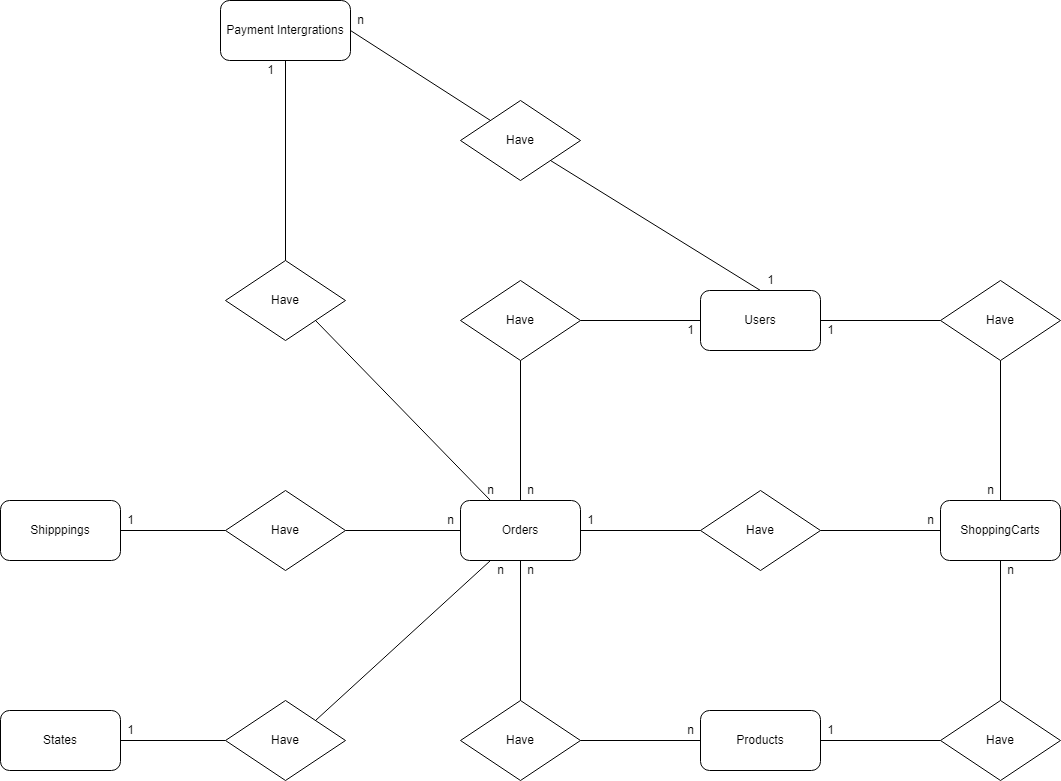

The diagram above was exported from draw.io. Its source (the exported page's mxGraphModel, read from the mxfile embedded in the PNG):
<mxGraphModel dx="3099" dy="2082" grid="1" gridSize="10" guides="1" tooltips="1" connect="1" arrows="1" fold="1" page="1" pageScale="1" pageWidth="850" pageHeight="1100" math="0" shadow="0">
  <root>
    <mxCell id="0" />
    <mxCell id="1" parent="0" />
    <mxCell id="mIrnpEjRLhcjfP4Y-qZl-1" value="Products" style="rounded=1;whiteSpace=wrap;html=1;" vertex="1" parent="1">
      <mxGeometry x="120" y="250" width="120" height="60" as="geometry" />
    </mxCell>
    <mxCell id="mIrnpEjRLhcjfP4Y-qZl-2" value="ShoppingCarts" style="rounded=1;whiteSpace=wrap;html=1;" vertex="1" parent="1">
      <mxGeometry x="360" y="40" width="120" height="60" as="geometry" />
    </mxCell>
    <mxCell id="mIrnpEjRLhcjfP4Y-qZl-3" value="Have" style="rhombus;whiteSpace=wrap;html=1;" vertex="1" parent="1">
      <mxGeometry x="360" y="240" width="120" height="80" as="geometry" />
    </mxCell>
    <mxCell id="mIrnpEjRLhcjfP4Y-qZl-5" value="" style="endArrow=none;html=1;rounded=0;entryX=1;entryY=0.5;entryDx=0;entryDy=0;exitX=0;exitY=0.5;exitDx=0;exitDy=0;" edge="1" parent="1" source="mIrnpEjRLhcjfP4Y-qZl-3" target="mIrnpEjRLhcjfP4Y-qZl-1">
      <mxGeometry width="50" height="50" relative="1" as="geometry">
        <mxPoint x="400" y="300" as="sourcePoint" />
        <mxPoint x="450" y="250" as="targetPoint" />
      </mxGeometry>
    </mxCell>
    <mxCell id="mIrnpEjRLhcjfP4Y-qZl-6" value="" style="endArrow=none;html=1;rounded=0;entryX=0.5;entryY=1;entryDx=0;entryDy=0;" edge="1" parent="1" source="mIrnpEjRLhcjfP4Y-qZl-3" target="mIrnpEjRLhcjfP4Y-qZl-2">
      <mxGeometry width="50" height="50" relative="1" as="geometry">
        <mxPoint x="460" y="290" as="sourcePoint" />
        <mxPoint x="450" y="250" as="targetPoint" />
      </mxGeometry>
    </mxCell>
    <mxCell id="mIrnpEjRLhcjfP4Y-qZl-7" value="1" style="text;html=1;align=center;verticalAlign=middle;resizable=0;points=[];autosize=1;strokeColor=none;fillColor=none;" vertex="1" parent="1">
      <mxGeometry x="240" y="260" width="20" height="20" as="geometry" />
    </mxCell>
    <mxCell id="mIrnpEjRLhcjfP4Y-qZl-8" value="n" style="text;html=1;align=center;verticalAlign=middle;resizable=0;points=[];autosize=1;strokeColor=none;fillColor=none;" vertex="1" parent="1">
      <mxGeometry x="420" y="100" width="20" height="20" as="geometry" />
    </mxCell>
    <mxCell id="mIrnpEjRLhcjfP4Y-qZl-9" value="Payment Intergrations" style="rounded=1;whiteSpace=wrap;html=1;" vertex="1" parent="1">
      <mxGeometry x="-360" y="-460" width="130" height="60" as="geometry" />
    </mxCell>
    <mxCell id="mIrnpEjRLhcjfP4Y-qZl-10" value="Shipppings" style="rounded=1;whiteSpace=wrap;html=1;" vertex="1" parent="1">
      <mxGeometry x="-580" y="40" width="120" height="60" as="geometry" />
    </mxCell>
    <mxCell id="mIrnpEjRLhcjfP4Y-qZl-11" value="States" style="rounded=1;whiteSpace=wrap;html=1;" vertex="1" parent="1">
      <mxGeometry x="-580" y="250" width="120" height="60" as="geometry" />
    </mxCell>
    <mxCell id="mIrnpEjRLhcjfP4Y-qZl-12" value="Users" style="rounded=1;whiteSpace=wrap;html=1;" vertex="1" parent="1">
      <mxGeometry x="120" y="-170" width="120" height="60" as="geometry" />
    </mxCell>
    <mxCell id="mIrnpEjRLhcjfP4Y-qZl-13" value="Orders" style="rounded=1;whiteSpace=wrap;html=1;" vertex="1" parent="1">
      <mxGeometry x="-120" y="40" width="120" height="60" as="geometry" />
    </mxCell>
    <mxCell id="mIrnpEjRLhcjfP4Y-qZl-14" value="Have" style="rhombus;whiteSpace=wrap;html=1;" vertex="1" parent="1">
      <mxGeometry x="-120" y="-360" width="120" height="80" as="geometry" />
    </mxCell>
    <mxCell id="mIrnpEjRLhcjfP4Y-qZl-15" value="Have" style="rhombus;whiteSpace=wrap;html=1;" vertex="1" parent="1">
      <mxGeometry x="-355" y="-200" width="120" height="80" as="geometry" />
    </mxCell>
    <mxCell id="mIrnpEjRLhcjfP4Y-qZl-16" value="Have" style="rhombus;whiteSpace=wrap;html=1;" vertex="1" parent="1">
      <mxGeometry x="-355" y="30" width="120" height="80" as="geometry" />
    </mxCell>
    <mxCell id="mIrnpEjRLhcjfP4Y-qZl-17" value="Have" style="rhombus;whiteSpace=wrap;html=1;" vertex="1" parent="1">
      <mxGeometry x="-120" y="-180" width="120" height="80" as="geometry" />
    </mxCell>
    <mxCell id="mIrnpEjRLhcjfP4Y-qZl-18" value="Have" style="rhombus;whiteSpace=wrap;html=1;" vertex="1" parent="1">
      <mxGeometry x="360" y="-180" width="120" height="80" as="geometry" />
    </mxCell>
    <mxCell id="mIrnpEjRLhcjfP4Y-qZl-19" value="Have" style="rhombus;whiteSpace=wrap;html=1;" vertex="1" parent="1">
      <mxGeometry x="-120" y="240" width="120" height="80" as="geometry" />
    </mxCell>
    <mxCell id="mIrnpEjRLhcjfP4Y-qZl-20" value="Have" style="rhombus;whiteSpace=wrap;html=1;" vertex="1" parent="1">
      <mxGeometry x="120" y="30" width="120" height="80" as="geometry" />
    </mxCell>
    <mxCell id="mIrnpEjRLhcjfP4Y-qZl-21" value="" style="endArrow=none;html=1;rounded=0;entryX=1;entryY=0.5;entryDx=0;entryDy=0;exitX=0;exitY=0.5;exitDx=0;exitDy=0;" edge="1" parent="1" source="mIrnpEjRLhcjfP4Y-qZl-2" target="mIrnpEjRLhcjfP4Y-qZl-20">
      <mxGeometry width="50" height="50" relative="1" as="geometry">
        <mxPoint x="370" y="290" as="sourcePoint" />
        <mxPoint x="250" y="290" as="targetPoint" />
      </mxGeometry>
    </mxCell>
    <mxCell id="mIrnpEjRLhcjfP4Y-qZl-22" value="" style="endArrow=none;html=1;rounded=0;entryX=1;entryY=0.5;entryDx=0;entryDy=0;exitX=0;exitY=0.5;exitDx=0;exitDy=0;" edge="1" parent="1" source="mIrnpEjRLhcjfP4Y-qZl-20" target="mIrnpEjRLhcjfP4Y-qZl-13">
      <mxGeometry width="50" height="50" relative="1" as="geometry">
        <mxPoint x="380" y="300" as="sourcePoint" />
        <mxPoint x="260" y="300" as="targetPoint" />
      </mxGeometry>
    </mxCell>
    <mxCell id="mIrnpEjRLhcjfP4Y-qZl-23" value="" style="endArrow=none;html=1;rounded=0;entryX=0.5;entryY=0;entryDx=0;entryDy=0;exitX=0.5;exitY=1;exitDx=0;exitDy=0;" edge="1" parent="1" source="mIrnpEjRLhcjfP4Y-qZl-13" target="mIrnpEjRLhcjfP4Y-qZl-19">
      <mxGeometry width="50" height="50" relative="1" as="geometry">
        <mxPoint x="390" y="310" as="sourcePoint" />
        <mxPoint x="270" y="310" as="targetPoint" />
      </mxGeometry>
    </mxCell>
    <mxCell id="mIrnpEjRLhcjfP4Y-qZl-24" value="" style="endArrow=none;html=1;rounded=0;entryX=1;entryY=0.5;entryDx=0;entryDy=0;exitX=0;exitY=0.5;exitDx=0;exitDy=0;" edge="1" parent="1" source="mIrnpEjRLhcjfP4Y-qZl-1" target="mIrnpEjRLhcjfP4Y-qZl-19">
      <mxGeometry width="50" height="50" relative="1" as="geometry">
        <mxPoint x="400" y="320" as="sourcePoint" />
        <mxPoint x="280" y="320" as="targetPoint" />
      </mxGeometry>
    </mxCell>
    <mxCell id="mIrnpEjRLhcjfP4Y-qZl-25" value="" style="endArrow=none;html=1;rounded=0;entryX=0.5;entryY=0;entryDx=0;entryDy=0;exitX=0.5;exitY=1;exitDx=0;exitDy=0;" edge="1" parent="1" source="mIrnpEjRLhcjfP4Y-qZl-17" target="mIrnpEjRLhcjfP4Y-qZl-13">
      <mxGeometry width="50" height="50" relative="1" as="geometry">
        <mxPoint x="410" y="330" as="sourcePoint" />
        <mxPoint x="290" y="330" as="targetPoint" />
      </mxGeometry>
    </mxCell>
    <mxCell id="mIrnpEjRLhcjfP4Y-qZl-26" value="" style="endArrow=none;html=1;rounded=0;entryX=1;entryY=0.5;entryDx=0;entryDy=0;exitX=0;exitY=0.5;exitDx=0;exitDy=0;" edge="1" parent="1" source="mIrnpEjRLhcjfP4Y-qZl-12" target="mIrnpEjRLhcjfP4Y-qZl-17">
      <mxGeometry width="50" height="50" relative="1" as="geometry">
        <mxPoint x="420" y="340" as="sourcePoint" />
        <mxPoint x="300" y="340" as="targetPoint" />
      </mxGeometry>
    </mxCell>
    <mxCell id="mIrnpEjRLhcjfP4Y-qZl-28" value="" style="endArrow=none;html=1;rounded=0;entryX=0.5;entryY=1;entryDx=0;entryDy=0;exitX=0.5;exitY=0;exitDx=0;exitDy=0;" edge="1" parent="1" source="mIrnpEjRLhcjfP4Y-qZl-2" target="mIrnpEjRLhcjfP4Y-qZl-18">
      <mxGeometry width="50" height="50" relative="1" as="geometry">
        <mxPoint x="370" y="80" as="sourcePoint" />
        <mxPoint x="250" y="80" as="targetPoint" />
      </mxGeometry>
    </mxCell>
    <mxCell id="mIrnpEjRLhcjfP4Y-qZl-29" value="" style="endArrow=none;html=1;rounded=0;entryX=1;entryY=0.5;entryDx=0;entryDy=0;exitX=0;exitY=0.5;exitDx=0;exitDy=0;" edge="1" parent="1" source="mIrnpEjRLhcjfP4Y-qZl-18" target="mIrnpEjRLhcjfP4Y-qZl-12">
      <mxGeometry width="50" height="50" relative="1" as="geometry">
        <mxPoint x="380" y="90" as="sourcePoint" />
        <mxPoint x="260" y="90" as="targetPoint" />
      </mxGeometry>
    </mxCell>
    <mxCell id="mIrnpEjRLhcjfP4Y-qZl-30" value="n" style="text;html=1;align=center;verticalAlign=middle;resizable=0;points=[];autosize=1;strokeColor=none;fillColor=none;" vertex="1" parent="1">
      <mxGeometry x="-60" y="100" width="20" height="20" as="geometry" />
    </mxCell>
    <mxCell id="mIrnpEjRLhcjfP4Y-qZl-31" value="n" style="text;html=1;align=center;verticalAlign=middle;resizable=0;points=[];autosize=1;strokeColor=none;fillColor=none;" vertex="1" parent="1">
      <mxGeometry x="100" y="260" width="20" height="20" as="geometry" />
    </mxCell>
    <mxCell id="mIrnpEjRLhcjfP4Y-qZl-32" value="n" style="text;html=1;align=center;verticalAlign=middle;resizable=0;points=[];autosize=1;strokeColor=none;fillColor=none;" vertex="1" parent="1">
      <mxGeometry x="-60" y="20" width="20" height="20" as="geometry" />
    </mxCell>
    <mxCell id="mIrnpEjRLhcjfP4Y-qZl-33" value="1" style="text;html=1;align=center;verticalAlign=middle;resizable=0;points=[];autosize=1;strokeColor=none;fillColor=none;" vertex="1" parent="1">
      <mxGeometry x="100" y="-140" width="20" height="20" as="geometry" />
    </mxCell>
    <mxCell id="mIrnpEjRLhcjfP4Y-qZl-34" value="1" style="text;html=1;align=center;verticalAlign=middle;resizable=0;points=[];autosize=1;strokeColor=none;fillColor=none;" vertex="1" parent="1">
      <mxGeometry x="240" y="-140" width="20" height="20" as="geometry" />
    </mxCell>
    <mxCell id="mIrnpEjRLhcjfP4Y-qZl-35" value="n" style="text;html=1;align=center;verticalAlign=middle;resizable=0;points=[];autosize=1;strokeColor=none;fillColor=none;" vertex="1" parent="1">
      <mxGeometry x="400" y="20" width="20" height="20" as="geometry" />
    </mxCell>
    <mxCell id="mIrnpEjRLhcjfP4Y-qZl-36" value="1" style="text;html=1;align=center;verticalAlign=middle;resizable=0;points=[];autosize=1;strokeColor=none;fillColor=none;" vertex="1" parent="1">
      <mxGeometry y="50" width="20" height="20" as="geometry" />
    </mxCell>
    <mxCell id="mIrnpEjRLhcjfP4Y-qZl-37" value="n" style="text;html=1;align=center;verticalAlign=middle;resizable=0;points=[];autosize=1;strokeColor=none;fillColor=none;" vertex="1" parent="1">
      <mxGeometry x="340" y="50" width="20" height="20" as="geometry" />
    </mxCell>
    <mxCell id="mIrnpEjRLhcjfP4Y-qZl-38" value="" style="endArrow=none;html=1;rounded=0;entryX=1;entryY=0.5;entryDx=0;entryDy=0;exitX=0;exitY=0;exitDx=0;exitDy=0;" edge="1" parent="1" source="mIrnpEjRLhcjfP4Y-qZl-14" target="mIrnpEjRLhcjfP4Y-qZl-9">
      <mxGeometry width="50" height="50" relative="1" as="geometry">
        <mxPoint x="130" y="-130" as="sourcePoint" />
        <mxPoint x="10" y="-130" as="targetPoint" />
      </mxGeometry>
    </mxCell>
    <mxCell id="mIrnpEjRLhcjfP4Y-qZl-39" value="" style="endArrow=none;html=1;rounded=0;entryX=0.5;entryY=1;entryDx=0;entryDy=0;exitX=0.5;exitY=0;exitDx=0;exitDy=0;" edge="1" parent="1" source="mIrnpEjRLhcjfP4Y-qZl-15" target="mIrnpEjRLhcjfP4Y-qZl-9">
      <mxGeometry width="50" height="50" relative="1" as="geometry">
        <mxPoint x="140" y="-120" as="sourcePoint" />
        <mxPoint x="20" y="-120" as="targetPoint" />
      </mxGeometry>
    </mxCell>
    <mxCell id="mIrnpEjRLhcjfP4Y-qZl-40" value="" style="endArrow=none;html=1;rounded=0;entryX=1;entryY=1;entryDx=0;entryDy=0;exitX=0.25;exitY=0;exitDx=0;exitDy=0;" edge="1" parent="1" source="mIrnpEjRLhcjfP4Y-qZl-13" target="mIrnpEjRLhcjfP4Y-qZl-15">
      <mxGeometry width="50" height="50" relative="1" as="geometry">
        <mxPoint x="150" y="-110" as="sourcePoint" />
        <mxPoint x="30" y="-110" as="targetPoint" />
      </mxGeometry>
    </mxCell>
    <mxCell id="mIrnpEjRLhcjfP4Y-qZl-43" value="" style="endArrow=none;html=1;rounded=0;entryX=1;entryY=1;entryDx=0;entryDy=0;exitX=0.5;exitY=0;exitDx=0;exitDy=0;" edge="1" parent="1" source="mIrnpEjRLhcjfP4Y-qZl-12" target="mIrnpEjRLhcjfP4Y-qZl-14">
      <mxGeometry width="50" height="50" relative="1" as="geometry">
        <mxPoint x="180" y="-80" as="sourcePoint" />
        <mxPoint x="60" y="-80" as="targetPoint" />
      </mxGeometry>
    </mxCell>
    <mxCell id="mIrnpEjRLhcjfP4Y-qZl-44" value="1" style="text;html=1;align=center;verticalAlign=middle;resizable=0;points=[];autosize=1;strokeColor=none;fillColor=none;" vertex="1" parent="1">
      <mxGeometry x="180" y="-190" width="20" height="20" as="geometry" />
    </mxCell>
    <mxCell id="mIrnpEjRLhcjfP4Y-qZl-45" value="n" style="text;html=1;align=center;verticalAlign=middle;resizable=0;points=[];autosize=1;strokeColor=none;fillColor=none;" vertex="1" parent="1">
      <mxGeometry x="-230" y="-450" width="20" height="20" as="geometry" />
    </mxCell>
    <mxCell id="mIrnpEjRLhcjfP4Y-qZl-46" value="1" style="text;html=1;align=center;verticalAlign=middle;resizable=0;points=[];autosize=1;strokeColor=none;fillColor=none;" vertex="1" parent="1">
      <mxGeometry x="-320" y="-400" width="20" height="20" as="geometry" />
    </mxCell>
    <mxCell id="mIrnpEjRLhcjfP4Y-qZl-47" value="n" style="text;html=1;align=center;verticalAlign=middle;resizable=0;points=[];autosize=1;strokeColor=none;fillColor=none;" vertex="1" parent="1">
      <mxGeometry x="-100" y="20" width="20" height="20" as="geometry" />
    </mxCell>
    <mxCell id="mIrnpEjRLhcjfP4Y-qZl-49" value="" style="endArrow=none;html=1;rounded=0;entryX=1;entryY=0;entryDx=0;entryDy=0;exitX=0.25;exitY=1;exitDx=0;exitDy=0;" edge="1" parent="1" source="mIrnpEjRLhcjfP4Y-qZl-13" target="mIrnpEjRLhcjfP4Y-qZl-53">
      <mxGeometry width="50" height="50" relative="1" as="geometry">
        <mxPoint x="-70" y="60" as="sourcePoint" />
        <mxPoint x="-245" y="-120" as="targetPoint" />
      </mxGeometry>
    </mxCell>
    <mxCell id="mIrnpEjRLhcjfP4Y-qZl-50" value="" style="endArrow=none;html=1;rounded=0;entryX=1;entryY=0.5;entryDx=0;entryDy=0;exitX=0;exitY=0.5;exitDx=0;exitDy=0;" edge="1" parent="1" source="mIrnpEjRLhcjfP4Y-qZl-53" target="mIrnpEjRLhcjfP4Y-qZl-11">
      <mxGeometry width="50" height="50" relative="1" as="geometry">
        <mxPoint x="-60" y="70" as="sourcePoint" />
        <mxPoint x="-235" y="-110" as="targetPoint" />
      </mxGeometry>
    </mxCell>
    <mxCell id="mIrnpEjRLhcjfP4Y-qZl-51" value="" style="endArrow=none;html=1;rounded=0;entryX=1;entryY=0.5;entryDx=0;entryDy=0;exitX=0;exitY=0.5;exitDx=0;exitDy=0;" edge="1" parent="1" source="mIrnpEjRLhcjfP4Y-qZl-13" target="mIrnpEjRLhcjfP4Y-qZl-16">
      <mxGeometry width="50" height="50" relative="1" as="geometry">
        <mxPoint x="-50" y="80" as="sourcePoint" />
        <mxPoint x="-225" y="-100" as="targetPoint" />
      </mxGeometry>
    </mxCell>
    <mxCell id="mIrnpEjRLhcjfP4Y-qZl-52" value="" style="endArrow=none;html=1;rounded=0;entryX=1;entryY=0.5;entryDx=0;entryDy=0;exitX=0;exitY=0.5;exitDx=0;exitDy=0;" edge="1" parent="1" source="mIrnpEjRLhcjfP4Y-qZl-16" target="mIrnpEjRLhcjfP4Y-qZl-10">
      <mxGeometry width="50" height="50" relative="1" as="geometry">
        <mxPoint x="-40" y="90" as="sourcePoint" />
        <mxPoint x="-215" y="-90" as="targetPoint" />
      </mxGeometry>
    </mxCell>
    <mxCell id="mIrnpEjRLhcjfP4Y-qZl-53" value="Have" style="rhombus;whiteSpace=wrap;html=1;" vertex="1" parent="1">
      <mxGeometry x="-355" y="240" width="120" height="80" as="geometry" />
    </mxCell>
    <mxCell id="mIrnpEjRLhcjfP4Y-qZl-54" value="1" style="text;html=1;align=center;verticalAlign=middle;resizable=0;points=[];autosize=1;strokeColor=none;fillColor=none;" vertex="1" parent="1">
      <mxGeometry x="-460" y="50" width="20" height="20" as="geometry" />
    </mxCell>
    <mxCell id="mIrnpEjRLhcjfP4Y-qZl-55" value="n" style="text;html=1;align=center;verticalAlign=middle;resizable=0;points=[];autosize=1;strokeColor=none;fillColor=none;" vertex="1" parent="1">
      <mxGeometry x="-140" y="50" width="20" height="20" as="geometry" />
    </mxCell>
    <mxCell id="mIrnpEjRLhcjfP4Y-qZl-56" value="1" style="text;html=1;align=center;verticalAlign=middle;resizable=0;points=[];autosize=1;strokeColor=none;fillColor=none;" vertex="1" parent="1">
      <mxGeometry x="-460" y="260" width="20" height="20" as="geometry" />
    </mxCell>
    <mxCell id="mIrnpEjRLhcjfP4Y-qZl-57" value="n" style="text;html=1;align=center;verticalAlign=middle;resizable=0;points=[];autosize=1;strokeColor=none;fillColor=none;" vertex="1" parent="1">
      <mxGeometry x="-90" y="100" width="20" height="20" as="geometry" />
    </mxCell>
  </root>
</mxGraphModel>